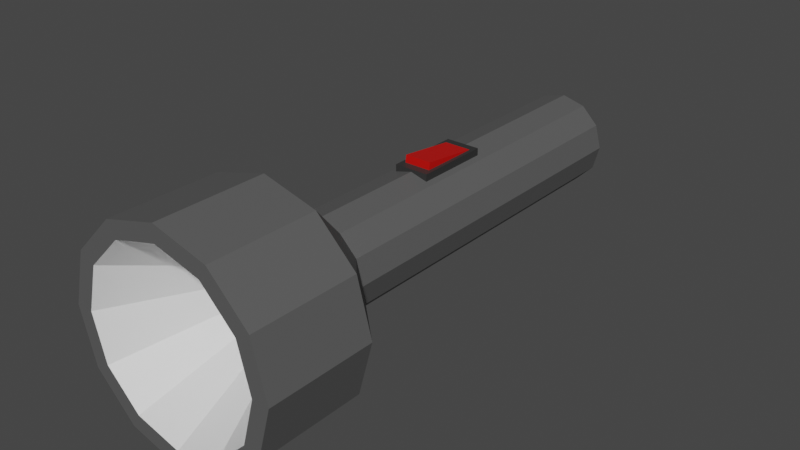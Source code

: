 # Source: flashlight.blend  (saved by Blender 3.6.14; exported with 4.5.12 LTS)
import bpy
from mathutils import Matrix  # noqa: F401  (used for matrix-valued properties, if any)

bpy.ops.wm.read_factory_settings(use_empty=True)
scene = bpy.context.scene
scene.name = 'Scene'

# ---- collections
col_collection = bpy.data.collections.new('Collection'); scene.collection.children.link(col_collection)

# ---- materials (node trees are filled in below, after node groups)
mat_material_003 = bpy.data.materials.new('Material.003')
mat_material_003.use_transparent_shadow = False
mat_material_004 = bpy.data.materials.new('Material.004')
mat_material_004.use_transparent_shadow = False
mat_material_002 = bpy.data.materials.new('Material.002')
mat_material_002.use_transparent_shadow = False
mat_material_001 = bpy.data.materials.new('Material.001')
mat_material_001.use_transparent_shadow = False

# ---- material node trees
mat_material_003.use_nodes = True; mat_material_003.node_tree.nodes.clear()
_N = mat_material_003.node_tree.nodes; _L = mat_material_003.node_tree.links
n0 = _N.new('ShaderNodeBsdfPrincipled'); n0.name = 'Principled BSDF'; n0.location = (10, 300)
n0.distribution = 'GGX'
n0.subsurface_method = 'RANDOM_WALK_SKIN'
n0.inputs[0].default_value = (0.1025, 0.1025, 0.1025, 1.0)
n0.inputs[3].default_value = 1.45
n0.inputs[27].default_value = (0.0, 0.0, 0.0, 1.0)
n0.inputs[28].default_value = 1.0
n1 = _N.new('ShaderNodeOutputMaterial'); n1.name = 'Material Output'; n1.location = (300, 300)
_L.new(n0.outputs[0], n1.inputs[0])
n1.is_active_output = True
mat_material_004.use_nodes = True; mat_material_004.node_tree.nodes.clear()
_N = mat_material_004.node_tree.nodes; _L = mat_material_004.node_tree.links
n0 = _N.new('ShaderNodeBsdfPrincipled'); n0.name = 'Principled BSDF'; n0.location = (10, 300)
n0.distribution = 'GGX'
n0.subsurface_method = 'RANDOM_WALK_SKIN'
n0.inputs[3].default_value = 1.45
n0.inputs[27].default_value = (0.0, 0.0, 0.0, 1.0)
n0.inputs[28].default_value = 1.0
n1 = _N.new('ShaderNodeOutputMaterial'); n1.name = 'Material Output'; n1.location = (300, 300)
_L.new(n0.outputs[0], n1.inputs[0])
n1.is_active_output = True
mat_material_002.use_nodes = True; mat_material_002.node_tree.nodes.clear()
_N = mat_material_002.node_tree.nodes; _L = mat_material_002.node_tree.links
n0 = _N.new('ShaderNodeBsdfPrincipled'); n0.name = 'Principled BSDF'; n0.location = (10, 300)
n0.distribution = 'GGX'
n0.subsurface_method = 'RANDOM_WALK_SKIN'
n0.inputs[0].default_value = (0.03106, 0.03106, 0.03106, 1.0)
n0.inputs[3].default_value = 1.45
n0.inputs[27].default_value = (0.0, 0.0, 0.0, 1.0)
n0.inputs[28].default_value = 1.0
n1 = _N.new('ShaderNodeOutputMaterial'); n1.name = 'Material Output'; n1.location = (300, 300)
_L.new(n0.outputs[0], n1.inputs[0])
n1.is_active_output = True
mat_material_001.use_nodes = True; mat_material_001.node_tree.nodes.clear()
_N = mat_material_001.node_tree.nodes; _L = mat_material_001.node_tree.links
n0 = _N.new('ShaderNodeBsdfPrincipled'); n0.name = 'Principled BSDF'; n0.location = (10, 300)
n0.distribution = 'GGX'
n0.subsurface_method = 'RANDOM_WALK_SKIN'
n0.inputs[0].default_value = (0.5815, 0.002235, 0.0, 1.0)
n0.inputs[3].default_value = 1.45
n0.inputs[27].default_value = (0.0, 0.0, 0.0, 1.0)
n0.inputs[28].default_value = 1.0
n1 = _N.new('ShaderNodeOutputMaterial'); n1.name = 'Material Output'; n1.location = (300, 300)
_L.new(n0.outputs[0], n1.inputs[0])
n1.is_active_output = True

# ---- world
world_world = bpy.data.worlds.new('World'); scene.world = world_world
world_world.use_nodes = True; world_world.node_tree.nodes.clear()
_N = world_world.node_tree.nodes; _L = world_world.node_tree.links
n0 = _N.new('ShaderNodeOutputWorld'); n0.name = 'World Output'; n0.location = (300, 300)
n1 = _N.new('ShaderNodeBackground'); n1.name = 'Background'; n1.location = (10, 300)
n1.inputs[0].default_value = (0.05088, 0.05088, 0.05088, 1.0)
_L.new(n1.outputs[0], n0.inputs[0])
n0.is_active_output = True
world_world.color = (0.05088, 0.05088, 0.05088)
world_world.use_sun_shadow = False
world_world.sun_shadow_jitter_overblur = 0.0

# ---- meshes
me_circle = bpy.data.meshes.new('Circle')
me_circle.from_pydata([(2.22e-16, -3.0, 1.0), (-0.5, -3.0, 0.866), (-0.866, -3.0, 0.5), (-1.0, -3.0, 2.22e-16), (-0.866, -3.0, -0.5), (-0.5, -3.0, -0.866), (-2.22e-16, -3.0, -1.0), (0.5, -3.0, -0.866), (0.866, -3.0, -0.5), (1.0, -3.0, -2.22e-16), (0.866, -3.0, 0.5), (0.5, -3.0, 0.866), (2.22e-16, -2.0, 1.0), (-0.5, -2.0, 0.866), (-0.866, -2.0, 0.5), (-1.0, -2.0, 0.0), (-0.866, -2.0, -0.5), (-0.5, -2.0, -0.866), (-2.22e-16, -2.0, -1.0), (0.5, -2.0, -0.866), (0.866, -2.0, -0.5), (1.0, -2.0, 0.0), (0.866, -2.0, 0.5), (0.5, -2.0, 0.866), (-3.527e-09, -1.47, 0.44), (-0.22, -1.47, 0.3811), (-0.3811, -1.47, 0.22), (-0.44, -1.47, -6.557e-09), (-0.3811, -1.47, -0.22), (-0.22, -1.47, -0.3811), (-3.527e-09, -1.47, -0.44), (0.22, -1.47, -0.3811), (0.3811, -1.47, -0.22), (0.44, -1.47, -6.557e-09), (0.3811, -1.47, 0.22), (0.22, -1.47, 0.3811), (-3.527e-09, 2.0, 0.44), (-0.22, 2.0, 0.3811), (-0.3811, 2.0, 0.22), (-0.44, 2.0, -6.556e-09), (-0.3811, 2.0, -0.22), (-0.22, 2.0, -0.3811), (-3.527e-09, 2.0, -0.44), (0.22, 2.0, -0.3811), (0.3811, 2.0, -0.22), (0.44, 2.0, -6.556e-09), (0.3811, 2.0, 0.22), (0.22, 2.0, 0.3811), (-7.648e-10, -3.0, 0.846), (-0.423, -3.0, 0.7327), (-0.7327, -3.0, 0.423), (-0.846, -3.0, -7.648e-10), (-0.7327, -3.0, -0.423), (-0.423, -3.0, -0.7327), (-7.648e-10, -3.0, -0.846), (0.423, -3.0, -0.7327), (0.7327, -3.0, -0.423), (0.846, -3.0, -7.648e-10), (0.7327, -3.0, 0.423), (0.423, -3.0, 0.7327), (-3.183e-09, -2.088, 0.3592), (-0.1796, -2.088, 0.311), (-0.311, -2.088, 0.1796), (-0.3592, -2.088, 2.534e-09), (-0.311, -2.088, -0.1796), (-0.1796, -2.088, -0.311), (-3.183e-09, -2.088, -0.3592), (0.1796, -2.088, -0.311), (0.311, -2.088, -0.1796), (0.3592, -2.088, 2.534e-09), (0.311, -2.088, 0.1796), (0.1796, -2.088, 0.311)], [], [(9, 8, 20, 21), (6, 5, 17, 18), (3, 2, 14, 15), (10, 9, 21, 22), (7, 6, 18, 19), (4, 3, 15, 16), (11, 10, 22, 23), (1, 0, 12, 13), (8, 7, 19, 20), (5, 4, 16, 17), (0, 11, 23, 12), (2, 1, 13, 14), (16, 15, 27, 28), (23, 22, 34, 35), (13, 12, 24, 25), (20, 19, 31, 32), (17, 16, 28, 29), (12, 23, 35, 24), (14, 13, 25, 26), (21, 20, 32, 33), (18, 17, 29, 30), (15, 14, 26, 27), (22, 21, 33, 34), (19, 18, 30, 31), (31, 30, 42, 43), (28, 27, 39, 40), (35, 34, 46, 47), (25, 24, 36, 37), (32, 31, 43, 44), (29, 28, 40, 41), (24, 35, 47, 36), (26, 25, 37, 38), (33, 32, 44, 45), (30, 29, 41, 42), (27, 26, 38, 39), (34, 33, 45, 46), (37, 36, 47, 46, 45, 44, 43, 42, 41, 40, 39, 38), (4, 5, 53, 52), (11, 0, 48, 59), (1, 2, 50, 49), (8, 9, 57, 56), (5, 6, 54, 53), (2, 3, 51, 50), (9, 10, 58, 57), (6, 7, 55, 54), (3, 4, 52, 51), (10, 11, 59, 58), (0, 1, 49, 48), (7, 8, 56, 55), (53, 54, 66, 65), (50, 51, 63, 62), (57, 58, 70, 69), (54, 55, 67, 66), (51, 52, 64, 63), (58, 59, 71, 70), (48, 49, 61, 60), (55, 56, 68, 67), (52, 53, 65, 64), (59, 48, 60, 71), (49, 50, 62, 61), (56, 57, 69, 68), (61, 62, 63, 64, 65, 66, 67, 68, 69, 70, 71, 60)])
me_circle.polygons.foreach_set('material_index', [0, 0, 0, 0, 0, 0, 0, 0, 0, 0, 0, 0, 0, 0, 0, 0, 0, 0, 0, 0, 0, 0, 0, 0, 0, 0, 0, 0, 0, 0, 0, 0, 0, 0, 0, 0, 0, 0, 0, 0, 0, 0, 0, 0, 0, 0, 0, 0, 0, 1, 1, 1, 1, 1, 1, 1, 1, 1, 1, 1, 1, 1])
_uv = me_circle.uv_layers.new(name='UVMap')
_uv.uv.foreach_set('vector', [0.0, 0.0, 0.0, 0.0, 0.0, 0.0, 0.0, 0.0, 0.0, 0.0, 0.0, 0.0, 0.0, 0.0, 0.0, 0.0, 0.0, 0.0, 0.0, 0.0, 0.0, 0.0, 0.0, 0.0, 0.0, 0.0, 0.0, 0.0, 0.0, 0.0, 0.0, 0.0, 0.0, 0.0, 0.0, 0.0, 0.0, 0.0, 0.0, 0.0, 0.0, 0.0, 0.0, 0.0, 0.0, 0.0, 0.0, 0.0, 0.0, 0.0, 0.0, 0.0, 0.0, 0.0, 0.0, 0.0, 0.0, 0.0, 0.0, 0.0, 0.0, 0.0, 0.0, 0.0, 0.0, 0.0, 0.0, 0.0, 0.0, 0.0, 0.0, 0.0, 0.0, 0.0, 0.0, 0.0, 0.0, 0.0, 0.0, 0.0, 0.0, 0.0, 0.0, 0.0, 0.0, 0.0, 0.0, 0.0, 0.0, 0.0, 0.0, 0.0, 0.0, 0.0, 0.0, 0.0, 0.0, 0.0, 0.0, 0.0, 0.0, 0.0, 0.0, 0.0, 0.0, 0.0, 0.0, 0.0, 0.0, 0.0, 0.0, 0.0, 0.0, 0.0, 0.0, 0.0, 0.0, 0.0, 0.0, 0.0, 0.0, 0.0, 0.0, 0.0, 0.0, 0.0, 0.0, 0.0, 0.0, 0.0, 0.0, 0.0, 0.0, 0.0, 0.0, 0.0, 0.0, 0.0, 0.0, 0.0, 0.0, 0.0, 0.0, 0.0, 0.0, 0.0, 0.0, 0.0, 0.0, 0.0, 0.0, 0.0, 0.0, 0.0, 0.0, 0.0, 0.0, 0.0, 0.0, 0.0, 0.0, 0.0, 0.0, 0.0, 0.0, 0.0, 0.0, 0.0, 0.0, 0.0, 0.0, 0.0, 0.0, 0.0, 0.0, 0.0, 0.0, 0.0, 0.0, 0.0, 0.0, 0.0, 0.0, 0.0, 0.0, 0.0, 0.0, 0.0, 0.0, 0.0, 0.0, 0.0, 0.0, 0.0, 0.0, 0.0, 0.0, 0.0, 0.0, 0.0, 0.0, 0.0, 0.0, 0.0, 0.0, 0.0, 0.0, 0.0, 0.0, 0.0, 0.0, 0.0, 0.0, 0.0, 0.0, 0.0, 0.0, 0.0, 0.0, 0.0, 0.0, 0.0, 0.0, 0.0, 0.0, 0.0, 0.0, 0.0, 0.0, 0.0, 0.0, 0.0, 0.0, 0.0, 0.0, 0.0, 0.0, 0.0, 0.0, 0.0, 0.0, 0.0, 0.0, 0.0, 0.0, 0.0, 0.0, 0.0, 0.0, 0.0, 0.0, 0.0, 0.0, 0.0, 0.0, 0.0, 0.0, 0.0, 0.0, 0.0, 0.0, 0.0, 0.0, 0.0, 0.0, 0.0, 0.0, 0.0, 0.0, 0.0, 0.0, 0.0, 0.0, 0.0, 0.0, 0.0, 0.0, 0.0, 0.0, 0.0, 0.0, 0.0, 0.0, 0.0, 0.0, 0.0, 0.0, 0.0, 0.0, 0.0, 0.0, 0.0, 0.0, 0.0, 0.0, 0.0, 0.0, 0.0, 0.0, 0.0, 0.0, 0.0, 0.0, 0.0, 0.0, 0.0, 0.0, 0.0, 0.0, 0.0, 0.0, 0.0, 0.0, 0.0, 0.0, 0.0, 0.0, 0.0, 0.0, 0.0, 0.0, 0.0, 0.0, 0.0, 0.0, 0.0, 0.0, 0.0, 0.0, 0.0, 0.0, 0.0, 0.0, 0.0, 0.0, 0.0, 0.0, 0.0, 0.0, 0.0, 0.0, 0.0, 0.0, 0.0, 0.0, 0.0, 0.0, 0.0, 0.0, 0.0, 0.0, 0.0, 0.0, 0.0, 0.0, 0.0, 0.0, 0.0, 0.0, 0.0, 0.0, 0.0, 0.0, 0.0, 0.0, 0.0, 0.0, 0.0, 0.0, 0.0, 0.0, 0.0, 0.0, 0.0, 0.0, 0.0, 0.0, 0.0, 0.0, 0.0, 0.0, 0.0, 0.0, 0.0, 0.0, 0.0, 0.0, 0.0, 0.0, 0.0, 0.0, 0.0, 0.0, 0.0, 0.0, 0.0, 0.0, 0.0, 0.0, 0.0, 0.0, 0.0, 0.0, 0.0, 0.0, 0.0, 0.0, 0.0, 0.0, 0.0, 0.0, 0.0, 0.0, 0.0, 0.0, 0.0, 0.0, 0.0, 0.0, 0.0, 0.0, 0.0, 0.0, 0.0, 0.0, 0.0, 0.0, 0.0, 0.0, 0.0, 0.0, 0.0, 0.0, 0.0, 0.0, 0.0, 0.0, 0.0, 0.0, 0.0, 0.0, 0.0, 0.0, 0.0, 0.0, 0.0, 0.0, 0.0, 0.0, 0.0, 0.0, 0.0, 0.0, 0.0, 0.0, 0.0, 0.0, 0.0, 0.0, 0.0, 0.0, 0.0, 0.0, 0.0, 0.0, 0.0, 0.0, 0.0, 0.0, 0.0, 0.0, 0.0, 0.0, 0.0, 0.0, 0.0, 0.0, 0.0, 0.0, 0.0, 0.0, 0.0, 0.0, 0.0, 0.0, 0.0, 0.0, 0.0, 0.0, 0.0, 0.0, 0.0, 0.0, 0.0, 0.0, 0.0, 0.0, 0.0, 0.0, 0.0, 0.0, 0.0, 0.0, 0.0, 0.0, 0.0, 0.0, 0.0, 0.0, 0.0, 0.0, 0.0, 0.0, 0.0, 0.0, 0.0, 0.0, 0.0, 0.0, 0.0, 0.0, 0.0, 0.0, 0.0, 0.0, 0.0, 0.0, 0.0])
me_circle.materials.append(mat_material_003)
me_circle.materials.append(mat_material_004)
me_circle.update()
me_cube_001 = bpy.data.meshes.new('Cube.001')
me_cube_001.from_pydata([(-0.1627, -0.3568, 0.3117), (-0.1627, -0.3568, 0.4625), (-0.1627, 0.3568, 0.3117), (-0.1627, 0.3568, 0.4625), (0.1627, -0.3568, 0.3117), (0.1627, -0.3568, 0.4625), (0.1627, 0.3568, 0.3117), (0.1627, 0.3568, 0.4625)], [], [(0, 1, 3, 2), (2, 3, 7, 6), (6, 7, 5, 4), (4, 5, 1, 0), (2, 6, 4, 0), (7, 3, 1, 5)])
_uv = me_cube_001.uv_layers.new(name='UVMap')
_uv.uv.foreach_set('vector', [0.375, 0.0, 0.625, 0.0, 0.625, 0.25, 0.375, 0.25, 0.375, 0.25, 0.625, 0.25, 0.625, 0.5, 0.375, 0.5, 0.375, 0.5, 0.625, 0.5, 0.625, 0.75, 0.375, 0.75, 0.375, 0.75, 0.625, 0.75, 0.625, 1.0, 0.375, 1.0, 0.125, 0.5, 0.375, 0.5, 0.375, 0.75, 0.125, 0.75, 0.625, 0.5, 0.875, 0.5, 0.875, 0.75, 0.625, 0.75])
me_cube_001.materials.append(mat_material_002)
me_cube_001.update()
me_cube_002 = bpy.data.meshes.new('Cube.002')
me_cube_002.from_pydata([(-0.126, -0.2815, 0.4143), (-0.126, -0.2675, 0.5304), (-0.126, 0.2675, 0.3483), (-0.126, 0.2815, 0.4644), (0.126, -0.2815, 0.4143), (0.126, -0.2675, 0.5304), (0.126, 0.2675, 0.3483), (0.126, 0.2815, 0.4644)], [], [(0, 1, 3, 2), (2, 3, 7, 6), (6, 7, 5, 4), (4, 5, 1, 0), (2, 6, 4, 0), (7, 3, 1, 5)])
_uv = me_cube_002.uv_layers.new(name='UVMap')
_uv.uv.foreach_set('vector', [0.375, 0.0, 0.625, 0.0, 0.625, 0.25, 0.375, 0.25, 0.375, 0.25, 0.625, 0.25, 0.625, 0.5, 0.375, 0.5, 0.375, 0.5, 0.625, 0.5, 0.625, 0.75, 0.375, 0.75, 0.375, 0.75, 0.625, 0.75, 0.625, 1.0, 0.375, 1.0, 0.125, 0.5, 0.375, 0.5, 0.375, 0.75, 0.125, 0.75, 0.625, 0.5, 0.875, 0.5, 0.875, 0.75, 0.625, 0.75])
me_cube_002.materials.append(mat_material_001)
me_cube_002.update()

# ---- objects
ob_circle = bpy.data.objects.new('Circle', me_circle)
ob_cube = bpy.data.objects.new('Cube', me_cube_001)
ob_cube_001 = bpy.data.objects.new('Cube.001', me_cube_002)

# ---- transforms, parenting, visibility, modifiers, constraints
ob_circle.location = (0.0, 0.0, 0.0)
ob_cube.location = (0.0, 0.0, 0.0)
ob_cube_001.location = (0.0, 0.0, 0.0)

# ---- collection membership
col_collection.objects.link(ob_circle)
col_collection.objects.link(ob_cube)
col_collection.objects.link(ob_cube_001)

# ---- scene / render settings (as saved in the file)
scene.frame_start = 1; scene.frame_end = 250; scene.frame_set(1)
scene.render.engine = 'BLENDER_EEVEE_NEXT'
scene.cycles.sampling_pattern = 'TABULATED_SOBOL'
scene.view_settings.view_transform = 'Filmic'
bpy.context.view_layer.update()

# ---- added for rendering (the .blend has no active camera and no usable light): camera, sun
cam_auto = bpy.data.cameras.new('AutoCamera')
cam_auto.lens = 50.0
cam_auto.sensor_width = 36.0
cam_auto.clip_end = 1000.0
ob_auto_camera = bpy.data.objects.new('AutoCamera', cam_auto)
scene.collection.objects.link(ob_auto_camera)
ob_auto_camera.location = (5.31501, -6.87801, 4.25201)
ob_auto_camera.rotation_euler = (1.09748, -7.21219e-08, 0.694738)
scene.camera = ob_auto_camera
light_auto_sun = bpy.data.lights.new('AutoSun', 'SUN')
light_auto_sun.energy = 3.0
light_auto_sun.angle = 0.0523599
ob_auto_sun = bpy.data.objects.new('AutoSun', light_auto_sun)
scene.collection.objects.link(ob_auto_sun)
ob_auto_sun.rotation_euler = (0.872665, 0.174533, 0.523599)
bpy.context.view_layer.update()
